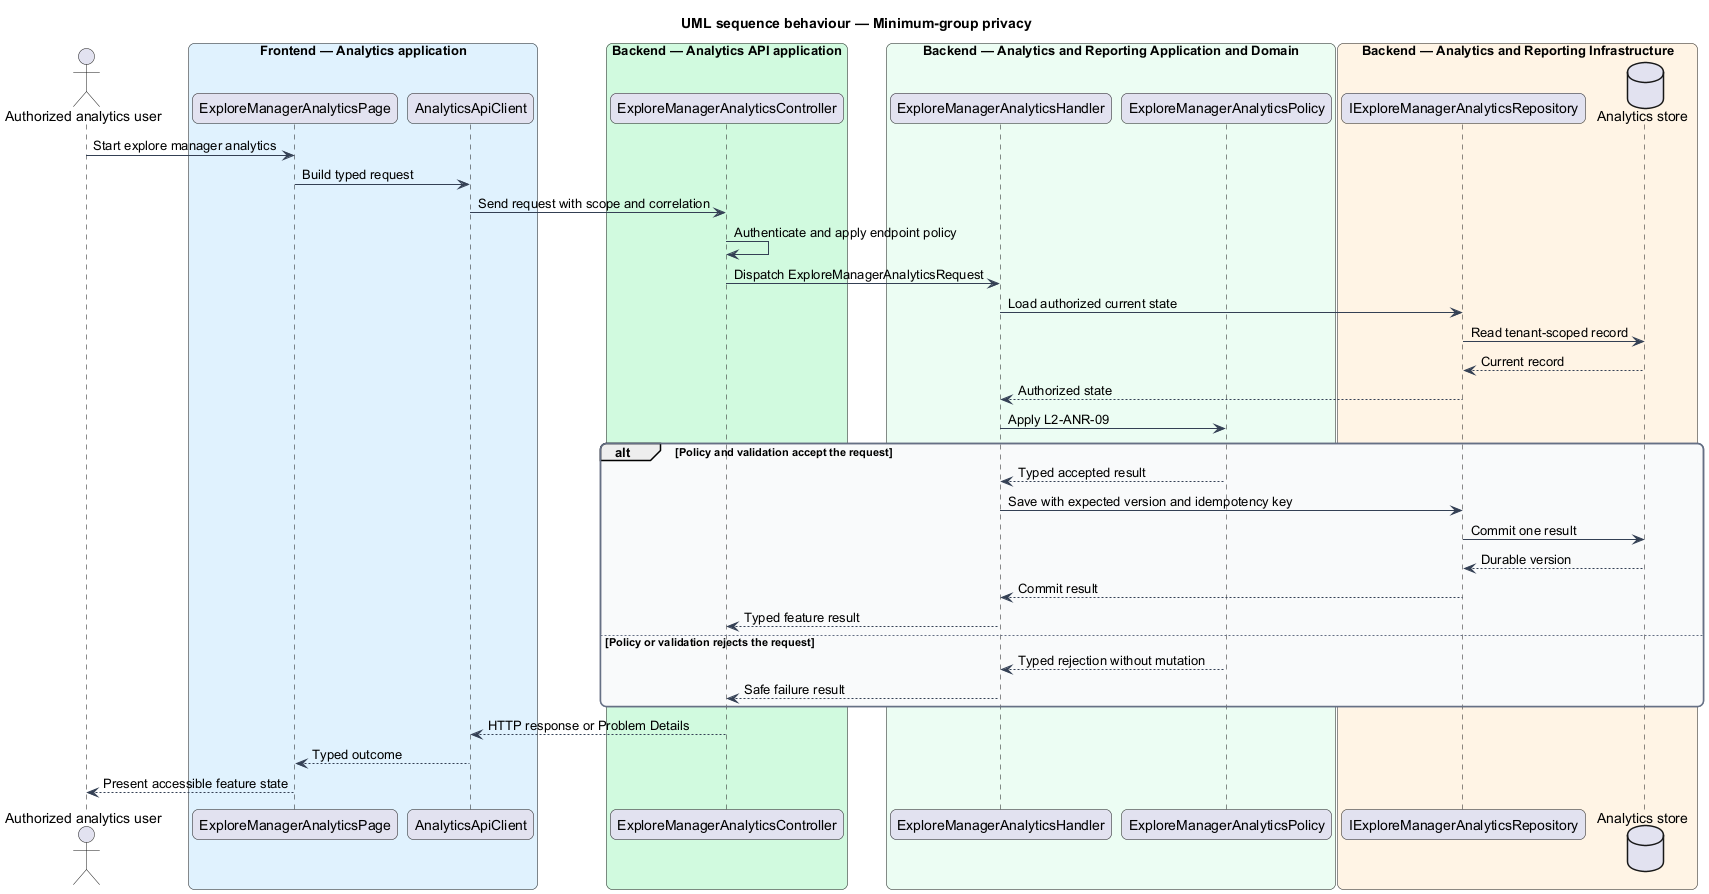

The diagram above was rendered by PlantUML. Its source (embedded in the PNG):
@startuml
title UML sequence behaviour — Minimum-group privacy
skinparam backgroundColor #FFFFFF
skinparam shadowing false
skinparam roundcorner 12
skinparam defaultFontName Arial
skinparam ArrowColor #344054
skinparam rectangle {
  BorderColor #344054
  FontColor #101828
}
skinparam package {
  BorderColor #667085
  FontColor #101828
  BackgroundColor #F9FAFB
}
actor "Authorized analytics user" as actor
box "Frontend — Analytics application" #E0F2FE
  participant "ExploreManagerAnalyticsPage" as entry
  participant "AnalyticsApiClient" as client
end box
box "Backend — Analytics API application" #D1FADF
  participant "ExploreManagerAnalyticsController" as controller
end box
box "Backend — Analytics and Reporting Application and Domain" #ECFDF3
  participant "ExploreManagerAnalyticsHandler" as handler
  participant "ExploreManagerAnalyticsPolicy" as policy
end box
box "Backend — Analytics and Reporting Infrastructure" #FFF4E5
  participant "IExploreManagerAnalyticsRepository" as repository
  database "Analytics store" as store
end box
actor -> entry : Start explore manager analytics
entry -> client : Build typed request
client -> controller : Send request with scope and correlation
controller -> controller : Authenticate and apply endpoint policy
controller -> handler : Dispatch ExploreManagerAnalyticsRequest
handler -> repository : Load authorized current state
repository -> store : Read tenant-scoped record
store --> repository : Current record
repository --> handler : Authorized state
handler -> policy : Apply L2-ANR-09
alt Policy and validation accept the request
  policy --> handler : Typed accepted result
  handler -> repository : Save with expected version and idempotency key
  repository -> store : Commit one result
  store --> repository : Durable version
  repository --> handler : Commit result
  handler --> controller : Typed feature result
else Policy or validation rejects the request
  policy --> handler : Typed rejection without mutation
  handler --> controller : Safe failure result
end
controller --> client : HTTP response or Problem Details
client --> entry : Typed outcome
entry --> actor : Present accessible feature state
@enduml